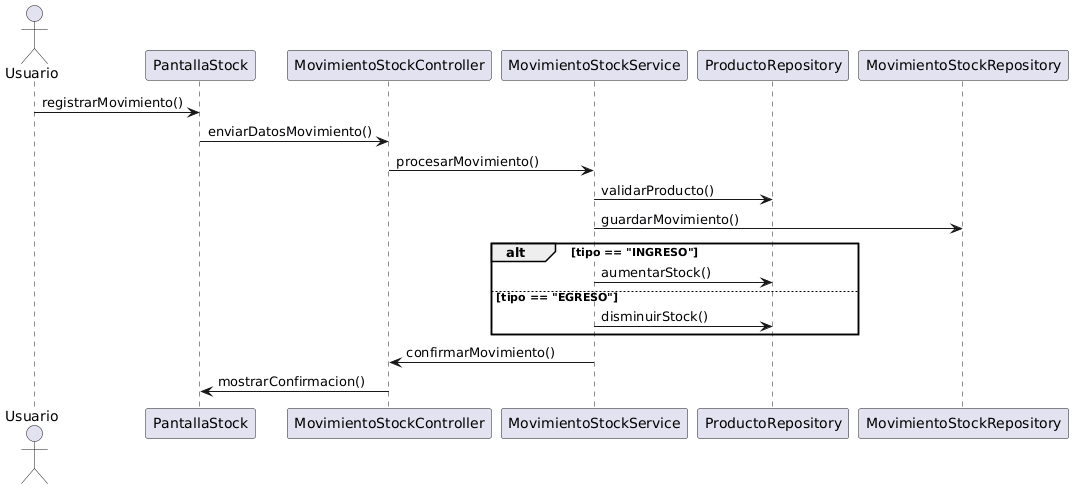

The diagram above was rendered by PlantUML. Its source (embedded in the PNG):
@startuml
actor Usuario

Usuario -> PantallaStock : registrarMovimiento()
PantallaStock -> MovimientoStockController : enviarDatosMovimiento()
MovimientoStockController -> MovimientoStockService : procesarMovimiento()

MovimientoStockService -> ProductoRepository : validarProducto()
MovimientoStockService -> MovimientoStockRepository : guardarMovimiento()

alt tipo == "INGRESO"
  MovimientoStockService -> ProductoRepository : aumentarStock()
else tipo == "EGRESO"
  MovimientoStockService -> ProductoRepository : disminuirStock()
end

MovimientoStockService -> MovimientoStockController : confirmarMovimiento()
MovimientoStockController -> PantallaStock : mostrarConfirmacion()
@enduml